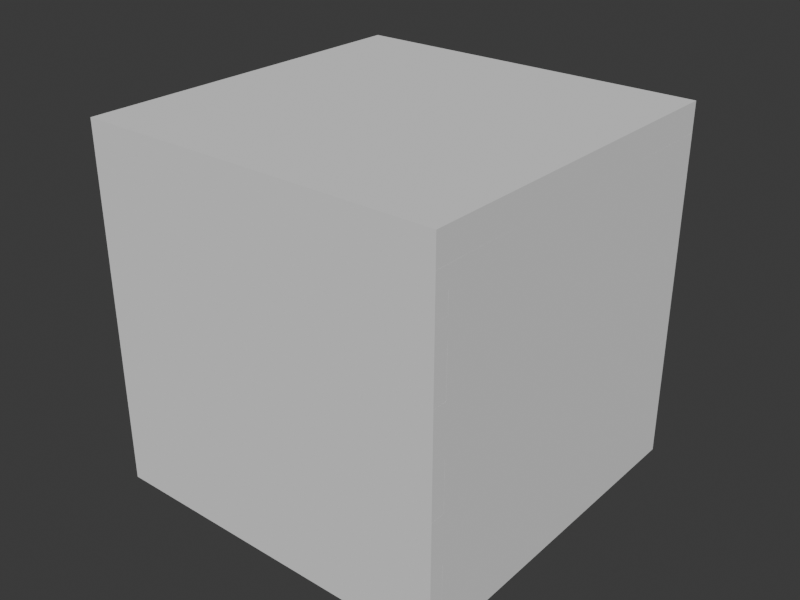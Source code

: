 # Source: blend.blend  (saved by Blender 5.0.119; exported with 4.5.12 LTS)
import bpy
from mathutils import Matrix  # noqa: F401  (used for matrix-valued properties, if any)

bpy.ops.wm.read_factory_settings(use_empty=True)
scene = bpy.context.scene
scene.name = 'Scene'

# ---- collections
col_x = bpy.data.collections.new('非渲染集合'); scene.collection.children.link(col_x)
col_x_1 = bpy.data.collections.new('渲染集合'); scene.collection.children.link(col_x_1)
col_scene = bpy.data.collections.new('Scene'); col_x_1.children.link(col_scene)

# ---- world
world_world = bpy.data.worlds.new('World'); scene.world = world_world
world_world.use_nodes = True; world_world.node_tree.nodes.clear()
_N = world_world.node_tree.nodes; _L = world_world.node_tree.links
n0 = _N.new('ShaderNodeOutputWorld'); n0.name = 'World Output'; n0.location = (200, 100)
n1 = _N.new('ShaderNodeBackground'); n1.name = 'Background'; n1.location = (-200, 100)
n1.inputs[0].default_value = (0.05088, 0.05088, 0.05088, 1.0)
_L.new(n1.outputs[0], n0.inputs[0])
n0.is_active_output = True
world_world.color = (0.05088, 0.05088, 0.05088)
world_world.sun_shadow_jitter_overblur = 0.0

# ---- meshes
me_cube = bpy.data.meshes.new('Cube')
me_cube.from_pydata([(0.125, -0.005, -0.085), (0.125, -0.005, 0.085), (0.125, 0.005, -0.085), (0.125, 0.005, 0.085), (0.0, 0.005, -0.085), (0.0, 0.005, 0.085), (0.0, -0.005, -0.085), (0.0, -0.005, 0.085), (0.125, 0.005, 0.051), (0.125, 0.005, 0.017), (0.125, 0.005, -0.017), (0.125, 0.005, -0.051), (0.125, -0.005, 0.051), (0.125, -0.005, 0.017), (0.125, -0.005, -0.017), (0.125, -0.005, -0.051), (0.0, -0.005, 0.051), (0.0, -0.005, 0.017), (0.0, -0.005, -0.017), (0.0, -0.005, -0.051), (0.0, 0.005, 0.051), (0.0, 0.005, 0.017), (0.0, 0.005, -0.017), (0.0, 0.005, -0.051), (0.115, 0.005, 0.051), (0.115, 0.005, 0.017), (0.115, 0.005, -0.017), (0.115, 0.005, -0.051), (0.115, -0.005, 0.051), (0.115, -0.005, 0.017), (0.115, -0.005, -0.017), (0.115, -0.005, -0.051)], [], [(20, 5, 3, 8, 24), (8, 3, 1, 12), (4, 2, 0, 6), (3, 5, 7, 1), (12, 1, 7, 16, 28), (0, 15, 31, 19, 6), (14, 13, 29, 17, 18, 30), (2, 11, 15, 0), (13, 9, 25, 29), (10, 9, 13, 14), (10, 14, 30, 26), (4, 23, 27, 11, 2), (22, 21, 25, 9, 10, 26), (27, 26, 30, 31), (25, 24, 28, 29), (15, 11, 27, 31), (8, 12, 28, 24), (30, 18, 19, 31), (28, 16, 17, 29), (23, 22, 26, 27), (21, 20, 24, 25)])
_uv = me_cube.uv_layers.new(name='UVMap')
_uv.uv.foreach_set('vector', [0.575, 0.375, 0.625, 0.375, 0.625, 0.5, 0.575, 0.5, 0.575, 0.49, 0.575, 0.5, 0.625, 0.5, 0.625, 0.75, 0.575, 0.75, 0.25, 0.5, 0.375, 0.5, 0.375, 0.75, 0.25, 0.75, 0.625, 0.5, 0.75, 0.5, 0.75, 0.75, 0.625, 0.75, 0.575, 0.75, 0.625, 0.75, 0.625, 0.875, 0.575, 0.875, 0.575, 0.76, 0.375, 0.75, 0.425, 0.75, 0.425, 0.76, 0.425, 0.875, 0.375, 0.875, 0.475, 0.75, 0.525, 0.75, 0.525, 0.76, 0.525, 0.875, 0.475, 0.875, 0.475, 0.76, 0.375, 0.5, 0.425, 0.5, 0.425, 0.75, 0.375, 0.75, 0.525, 0.75, 0.525, 0.5, 0.525, 0.5, 0.525, 0.75, 0.475, 0.5, 0.525, 0.5, 0.525, 0.75, 0.475, 0.75, 0.475, 0.5, 0.475, 0.75, 0.475, 0.75, 0.475, 0.5, 0.375, 0.375, 0.425, 0.375, 0.425, 0.49, 0.425, 0.5, 0.375, 0.5, 0.475, 0.375, 0.525, 0.375, 0.525, 0.49, 0.525, 0.5, 0.475, 0.5, 0.475, 0.49, 0.425, 0.5, 0.475, 0.5, 0.475, 0.75, 0.425, 0.75, 0.525, 0.5, 0.575, 0.5, 0.575, 0.75, 0.525, 0.75, 0.425, 0.75, 0.425, 0.5, 0.425, 0.5, 0.425, 0.75, 0.575, 0.5, 0.575, 0.75, 0.575, 0.75, 0.575, 0.5, 0.475, 0.76, 0.475, 0.875, 0.425, 0.875, 0.425, 0.75, 0.575, 0.76, 0.575, 0.875, 0.525, 0.875, 0.525, 0.75, 0.425, 0.375, 0.475, 0.375, 0.475, 0.5, 0.425, 0.49, 0.525, 0.375, 0.575, 0.375, 0.575, 0.5, 0.525, 0.49])
me_cube.update()
me_cube_001 = bpy.data.meshes.new('Cube.001')
me_cube_001.from_pydata([(0.0, 0.005, -0.085), (0.0, 0.005, 0.085), (0.0, -0.005, -0.085), (0.0, -0.005, 0.085), (-0.125, -0.005, -0.051), (-0.125, -0.005, -0.017), (-0.125, -0.005, 0.017), (-0.125, -0.005, 0.051), (-0.125, 0.005, 0.051), (-0.125, 0.005, 0.017), (-0.125, 0.005, -0.017), (-0.125, 0.005, -0.051), (0.0, -0.005, 0.051), (0.0, -0.005, 0.017), (0.0, -0.005, -0.017), (0.0, -0.005, -0.051), (0.0, 0.005, 0.051), (0.0, 0.005, 0.017), (0.0, 0.005, -0.017), (0.0, 0.005, -0.051), (-0.115, 0.005, -0.085), (-0.115, -0.005, -0.085), (-0.115, -0.005, 0.051), (-0.115, -0.005, 0.085), (-0.115, 0.005, 0.085), (-0.115, 0.005, -0.051), (-0.115, -0.005, -0.051), (-0.115, -0.005, -0.017), (-0.115, -0.005, 0.017), (-0.115, 0.005, 0.051), (-0.115, 0.005, 0.017), (-0.115, 0.005, -0.017)], [], [(4, 11, 25, 26), (12, 3, 23, 22), (1, 24, 23, 3), (20, 0, 2, 21), (25, 19, 0, 20), (11, 10, 31, 18, 19, 25), (9, 8, 29, 16, 17, 30), (15, 14, 27, 5, 4, 26), (13, 12, 22, 7, 6, 28), (8, 7, 22, 29), (4, 5, 10, 11), (6, 9, 30, 28), (6, 7, 8, 9), (22, 23, 24, 29), (21, 26, 25, 20), (27, 28, 30, 31), (10, 5, 27, 31), (24, 1, 16, 29), (30, 17, 18, 31), (2, 15, 26, 21), (14, 13, 28, 27)])
_uv = me_cube_001.uv_layers.new(name='UVMap')
_uv.uv.foreach_set('vector', [0.425, 0.0, 0.425, 0.25, 0.425, 0.25, 0.425, 0.0, 0.575, 0.875, 0.625, 0.875, 0.625, 1.0, 0.575, 0.99, 0.75, 0.5, 0.875, 0.5, 0.875, 0.75, 0.75, 0.75, 0.125, 0.5, 0.25, 0.5, 0.25, 0.75, 0.125, 0.75, 0.425, 0.26, 0.425, 0.375, 0.375, 0.375, 0.375, 0.25, 0.425, 0.25, 0.475, 0.25, 0.475, 0.26, 0.475, 0.375, 0.425, 0.375, 0.425, 0.26, 0.525, 0.25, 0.575, 0.25, 0.575, 0.26, 0.575, 0.375, 0.525, 0.375, 0.525, 0.26, 0.425, 0.875, 0.475, 0.875, 0.475, 0.99, 0.475, 1.0, 0.425, 1.0, 0.425, 0.99, 0.525, 0.875, 0.575, 0.875, 0.575, 0.99, 0.575, 1.0, 0.525, 1.0, 0.525, 0.99, 0.575, 0.25, 0.575, 0.0, 0.575, 0.0, 0.575, 0.25, 0.425, 0.0, 0.475, 0.0, 0.475, 0.25, 0.425, 0.25, 0.525, 0.0, 0.525, 0.25, 0.525, 0.25, 0.525, 0.0, 0.525, 0.0, 0.575, 0.0, 0.575, 0.25, 0.525, 0.25, 0.575, 0.0, 0.625, 0.0, 0.625, 0.25, 0.575, 0.25, 0.375, 0.0, 0.425, 0.0, 0.425, 0.25, 0.375, 0.25, 0.475, 0.0, 0.525, 0.0, 0.525, 0.25, 0.475, 0.25, 0.475, 0.25, 0.475, 0.0, 0.475, 0.0, 0.475, 0.25, 0.625, 0.25, 0.625, 0.375, 0.575, 0.375, 0.575, 0.25, 0.525, 0.26, 0.525, 0.375, 0.475, 0.375, 0.475, 0.25, 0.375, 0.875, 0.425, 0.875, 0.425, 1.0, 0.375, 1.0, 0.475, 0.875, 0.525, 0.875, 0.525, 1.0, 0.475, 0.99])
me_cube_001.update()
me_cube_002 = bpy.data.meshes.new('Cube.002')
me_cube_002.from_pydata([(0.0, 0.005, 0.045), (0.0, 0.005, 0.085), (0.0, -0.005, 0.045), (0.0, -0.005, 0.085), (0.125, 0.005, 0.072), (0.125, 0.005, 0.058), (0.125, -0.005, 0.072), (0.125, -0.005, 0.058), (0.0, -0.005, 0.072), (0.0, -0.005, 0.058), (0.0, 0.005, 0.072), (0.0, 0.005, 0.058), (0.115, 0.005, 0.058), (0.115, 0.005, 0.045), (0.115, -0.005, 0.045), (0.115, 0.005, 0.085), (0.115, -0.005, 0.085), (0.115, -0.005, 0.058), (0.115, 0.005, 0.072), (0.115, -0.005, 0.072)], [], [(10, 1, 15, 18), (6, 4, 18, 19), (0, 13, 14, 2), (15, 1, 3, 16), (17, 9, 2, 14), (7, 6, 19, 8, 9, 17), (5, 7, 17, 12), (5, 4, 6, 7), (11, 10, 18, 4, 5, 12), (18, 15, 16, 19), (13, 12, 17, 14), (16, 3, 8, 19), (0, 11, 12, 13)])
_uv = me_cube_002.uv_layers.new(name='UVMap')
_uv.uv.foreach_set('vector', [0.5417, 0.375, 0.625, 0.375, 0.625, 0.5, 0.5417, 0.49, 0.5417, 0.75, 0.5417, 0.5, 0.5417, 0.5, 0.5417, 0.75, 0.25, 0.5, 0.375, 0.5, 0.375, 0.75, 0.25, 0.75, 0.625, 0.5, 0.75, 0.5, 0.75, 0.75, 0.625, 0.75, 0.4583, 0.76, 0.4583, 0.875, 0.375, 0.875, 0.375, 0.75, 0.4583, 0.75, 0.5417, 0.75, 0.5417, 0.76, 0.5417, 0.875, 0.4583, 0.875, 0.4583, 0.76, 0.4583, 0.5, 0.4583, 0.75, 0.4583, 0.75, 0.4583, 0.5, 0.4583, 0.5, 0.5417, 0.5, 0.5417, 0.75, 0.4583, 0.75, 0.4583, 0.375, 0.5417, 0.375, 0.5417, 0.49, 0.5417, 0.5, 0.4583, 0.5, 0.4583, 0.49, 0.5417, 0.5, 0.625, 0.5, 0.625, 0.75, 0.5417, 0.75, 0.375, 0.5, 0.4583, 0.5, 0.4583, 0.75, 0.375, 0.75, 0.625, 0.75, 0.625, 0.875, 0.5417, 0.875, 0.5417, 0.75, 0.375, 0.375, 0.4583, 0.375, 0.4583, 0.5, 0.375, 0.5])
me_cube_002.update()
me_cube_003 = bpy.data.meshes.new('Cube.003')
me_cube_003.from_pydata([(-0.125, -0.005, 0.045), (-0.125, -0.005, 0.085), (-0.125, 0.005, 0.045), (-0.125, 0.005, 0.085), (0.0, 0.005, 0.045), (0.0, 0.005, 0.085), (0.0, -0.005, 0.045), (0.0, -0.005, 0.085), (-0.125, -0.005, 0.058), (-0.125, -0.005, 0.072), (-0.125, 0.005, 0.072), (-0.125, 0.005, 0.058), (0.0, -0.005, 0.072), (0.0, -0.005, 0.058), (0.0, 0.005, 0.072), (0.0, 0.005, 0.058), (-0.115, -0.005, 0.058), (-0.115, -0.005, 0.072), (-0.115, 0.005, 0.072), (-0.115, 0.005, 0.058)], [], [(9, 1, 3, 10), (12, 7, 1, 9, 17), (5, 3, 1, 7), (2, 4, 6, 0), (10, 3, 5, 14, 18), (2, 11, 19, 15, 4), (6, 13, 16, 8, 0), (0, 8, 11, 2), (11, 8, 16, 19), (16, 17, 18, 19), (9, 10, 18, 17), (18, 14, 15, 19), (13, 12, 17, 16)])
_uv = me_cube_003.uv_layers.new(name='UVMap')
_uv.uv.foreach_set('vector', [0.5417, 0.0, 0.625, 0.0, 0.625, 0.25, 0.5417, 0.25, 0.5417, 0.875, 0.625, 0.875, 0.625, 1.0, 0.5417, 1.0, 0.5417, 0.99, 0.75, 0.5, 0.875, 0.5, 0.875, 0.75, 0.75, 0.75, 0.125, 0.5, 0.25, 0.5, 0.25, 0.75, 0.125, 0.75, 0.5417, 0.25, 0.625, 0.25, 0.625, 0.375, 0.5417, 0.375, 0.5417, 0.26, 0.375, 0.25, 0.4583, 0.25, 0.4583, 0.26, 0.4583, 0.375, 0.375, 0.375, 0.375, 0.875, 0.4583, 0.875, 0.4583, 0.99, 0.4583, 1.0, 0.375, 1.0, 0.375, 0.0, 0.4583, 0.0, 0.4583, 0.25, 0.375, 0.25, 0.4583, 0.25, 0.4583, 0.0, 0.4583, 0.0, 0.4583, 0.25, 0.4583, 0.0, 0.5417, 0.0, 0.5417, 0.25, 0.4583, 0.25, 0.5417, 0.0, 0.5417, 0.25, 0.5417, 0.25, 0.5417, 0.0, 0.5417, 0.26, 0.5417, 0.375, 0.4583, 0.375, 0.4583, 0.25, 0.4583, 0.875, 0.5417, 0.875, 0.5417, 1.0, 0.4583, 0.99])
me_cube_003.update()
me_cube_012 = bpy.data.meshes.new('Cube.012')
me_cube_012.from_pydata([(-0.125, -0.125, -0.01), (-0.125, -0.125, 0.01), (-0.125, 0.125, -0.01), (-0.125, 0.125, 0.01), (0.125, -0.125, -0.01), (0.125, -0.125, 0.01), (0.125, 0.125, -0.01), (0.125, 0.125, 0.01)], [], [(0, 1, 3, 2), (2, 3, 7, 6), (6, 7, 5, 4), (4, 5, 1, 0), (2, 6, 4, 0), (7, 3, 1, 5)])
_uv = me_cube_012.uv_layers.new(name='UVMap')
_uv.uv.foreach_set('vector', [0.375, 0.0, 0.625, 0.0, 0.625, 0.25, 0.375, 0.25, 0.375, 0.25, 0.625, 0.25, 0.625, 0.5, 0.375, 0.5, 0.375, 0.5, 0.625, 0.5, 0.625, 0.75, 0.375, 0.75, 0.375, 0.75, 0.625, 0.75, 0.625, 1.0, 0.375, 1.0, 0.125, 0.5, 0.375, 0.5, 0.375, 0.75, 0.125, 0.75, 0.625, 0.5, 0.875, 0.5, 0.875, 0.75, 0.625, 0.75])
me_cube_012.update()
me_cube_016 = bpy.data.meshes.new('Cube.016')
me_cube_016.from_pydata([(-0.125, -0.125, -0.01), (-0.125, -0.125, 0.01), (-0.125, 0.125, -0.01), (-0.125, 0.125, 0.01), (0.125, -0.125, -0.01), (0.125, -0.125, 0.01), (0.125, 0.125, -0.01), (0.125, 0.125, 0.01)], [], [(0, 1, 3, 2), (2, 3, 7, 6), (6, 7, 5, 4), (4, 5, 1, 0), (2, 6, 4, 0), (7, 3, 1, 5)])
_uv = me_cube_016.uv_layers.new(name='UVMap')
_uv.uv.foreach_set('vector', [0.375, 0.0, 0.625, 0.0, 0.625, 0.25, 0.375, 0.25, 0.375, 0.25, 0.625, 0.25, 0.625, 0.5, 0.375, 0.5, 0.375, 0.5, 0.625, 0.5, 0.625, 0.75, 0.375, 0.75, 0.375, 0.75, 0.625, 0.75, 0.625, 1.0, 0.375, 1.0, 0.125, 0.5, 0.375, 0.5, 0.375, 0.75, 0.125, 0.75, 0.625, 0.5, 0.875, 0.5, 0.875, 0.75, 0.625, 0.75])
me_cube_016.update()

# ---- objects
ob_cube_001 = bpy.data.objects.new('Cube.001', me_cube)
ob_cube_002 = bpy.data.objects.new('Cube.002', me_cube_001)
ob_cube_004 = bpy.data.objects.new('Cube.004', me_cube_002)
ob_cube_005 = bpy.data.objects.new('Cube.005', me_cube_003)
ob_cube = bpy.data.objects.new('Cube', me_cube_012)
ob_cube_003 = bpy.data.objects.new('Cube.003', me_cube_016)

# ---- transforms, parenting, visibility, modifiers, constraints
ob_cube_001.location = (0.0, -0.12, 0.105)
_m = ob_cube_001.modifiers.new('Mirror', 'MIRROR')
_m.use_axis = (True, True, False)
_m.mirror_object = ob_cube
ob_cube_002.location = (0.12, 0.0, 0.105)
ob_cube_002.rotation_euler = (0.0, -0.0, 1.571)
_m = ob_cube_002.modifiers.new('Mirror', 'MIRROR')
_m.use_axis = (True, True, False)
_m.mirror_object = ob_cube
ob_cube_004.location = (0.0, -0.12, 0.145)
_m = ob_cube_004.modifiers.new('Mirror', 'MIRROR')
_m.use_axis = (True, True, False)
_m.mirror_object = ob_cube
ob_cube_005.location = (0.12, 0.0, 0.145)
ob_cube_005.rotation_euler = (0.0, -0.0, 1.571)
_m = ob_cube_005.modifiers.new('Mirror', 'MIRROR')
_m.use_axis = (True, True, False)
_m.mirror_object = ob_cube
ob_cube.location = (0.0, 0.0, 0.01)
ob_cube_003.location = (0.0, 0.0, 0.24)

# ---- collection membership
scene.collection.objects.link(ob_cube_001)
scene.collection.objects.link(ob_cube_002)
scene.collection.objects.link(ob_cube_004)
scene.collection.objects.link(ob_cube_005)
col_scene.objects.link(ob_cube)
col_scene.objects.link(ob_cube_003)

# ---- scene / render settings (as saved in the file)
scene.frame_start = 1; scene.frame_end = 300; scene.frame_set(1)
scene.render.engine = 'BLENDER_EEVEE_NEXT'
scene.render.resolution_x = 2000
scene.render.resolution_y = 1500
scene.render.fps = 30
scene.render.use_border = True
scene.render.use_crop_to_border = True
scene.render.use_render_cache = True
scene.render.bake_bias = 0.0
scene.render.bake_samples = 0
scene.cycles.sampling_pattern = 'TABULATED_SOBOL'
scene.eevee.use_shadow_jitter_viewport = True
scene.eevee.use_volume_custom_range = False
scene.eevee.use_raytracing = True
bpy.context.view_layer.update()

# ---- added for rendering (the .blend has no active camera and no usable light): camera, sun
cam_auto = bpy.data.cameras.new('AutoCamera')
cam_auto.lens = 50.0
cam_auto.sensor_width = 36.0
cam_auto.clip_end = 1000.0
ob_auto_camera = bpy.data.objects.new('AutoCamera', cam_auto)
scene.collection.objects.link(ob_auto_camera)
ob_auto_camera.location = (0.400634, -0.480761, 0.445507)
ob_auto_camera.rotation_euler = (1.09748, -7.21219e-08, 0.694738)
scene.camera = ob_auto_camera
light_auto_sun = bpy.data.lights.new('AutoSun', 'SUN')
light_auto_sun.energy = 3.0
light_auto_sun.angle = 0.0523599
ob_auto_sun = bpy.data.objects.new('AutoSun', light_auto_sun)
scene.collection.objects.link(ob_auto_sun)
ob_auto_sun.rotation_euler = (0.872665, 0.174533, 0.523599)
bpy.context.view_layer.update()
